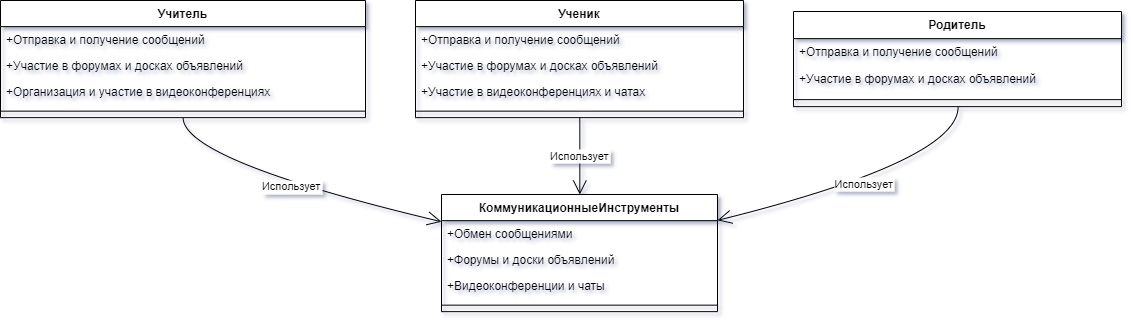

The diagram above was exported from draw.io. Its source (the exported page's mxGraphModel, read from the mxfile embedded in the PNG):
<mxGraphModel dx="2074" dy="1127" grid="1" gridSize="10" guides="1" tooltips="1" connect="1" arrows="1" fold="1" page="1" pageScale="1" pageWidth="827" pageHeight="1169" math="0" shadow="0">
  <root>
    <mxCell id="0" />
    <mxCell id="1" parent="0" />
    <mxCell id="wsZE8mRzeNMdKTE9Y8kC-85" value="КоммуникационныеИнструменты" style="swimlane;fontStyle=1;align=center;verticalAlign=top;childLayout=stackLayout;horizontal=1;startSize=26.148147583007812;horizontalStack=0;resizeParent=1;resizeParentMax=0;resizeLast=0;collapsible=0;marginBottom=0;" vertex="1" parent="1">
      <mxGeometry x="461" y="214" width="276" height="117.14814758300781" as="geometry" />
    </mxCell>
    <mxCell id="wsZE8mRzeNMdKTE9Y8kC-86" value="+Обмен сообщениями" style="text;strokeColor=none;fillColor=none;align=left;verticalAlign=top;spacingLeft=4;spacingRight=4;overflow=hidden;rotatable=0;points=[[0,0.5],[1,0.5]];portConstraint=eastwest;" vertex="1" parent="wsZE8mRzeNMdKTE9Y8kC-85">
      <mxGeometry y="26.148147583007812" width="276" height="26" as="geometry" />
    </mxCell>
    <mxCell id="wsZE8mRzeNMdKTE9Y8kC-87" value="+Форумы и доски объявлений" style="text;strokeColor=none;fillColor=none;align=left;verticalAlign=top;spacingLeft=4;spacingRight=4;overflow=hidden;rotatable=0;points=[[0,0.5],[1,0.5]];portConstraint=eastwest;" vertex="1" parent="wsZE8mRzeNMdKTE9Y8kC-85">
      <mxGeometry y="52.14814758300781" width="276" height="26" as="geometry" />
    </mxCell>
    <mxCell id="wsZE8mRzeNMdKTE9Y8kC-88" value="+Видеоконференции и чаты" style="text;strokeColor=none;fillColor=none;align=left;verticalAlign=top;spacingLeft=4;spacingRight=4;overflow=hidden;rotatable=0;points=[[0,0.5],[1,0.5]];portConstraint=eastwest;" vertex="1" parent="wsZE8mRzeNMdKTE9Y8kC-85">
      <mxGeometry y="78.14814758300781" width="276" height="26" as="geometry" />
    </mxCell>
    <mxCell id="wsZE8mRzeNMdKTE9Y8kC-89" style="line;strokeWidth=1;fillColor=none;align=left;verticalAlign=middle;spacingTop=-1;spacingLeft=3;spacingRight=3;rotatable=0;labelPosition=right;points=[];portConstraint=eastwest;strokeColor=inherit;" vertex="1" parent="wsZE8mRzeNMdKTE9Y8kC-85">
      <mxGeometry y="104.14814758300781" width="276" height="13" as="geometry" />
    </mxCell>
    <mxCell id="wsZE8mRzeNMdKTE9Y8kC-90" value="Учитель" style="swimlane;fontStyle=1;align=center;verticalAlign=top;childLayout=stackLayout;horizontal=1;startSize=26.148147583007812;horizontalStack=0;resizeParent=1;resizeParentMax=0;resizeLast=0;collapsible=0;marginBottom=0;" vertex="1" parent="1">
      <mxGeometry x="20" y="20" width="365" height="117.14814758300781" as="geometry" />
    </mxCell>
    <mxCell id="wsZE8mRzeNMdKTE9Y8kC-91" value="+Отправка и получение сообщений" style="text;strokeColor=none;fillColor=none;align=left;verticalAlign=top;spacingLeft=4;spacingRight=4;overflow=hidden;rotatable=0;points=[[0,0.5],[1,0.5]];portConstraint=eastwest;" vertex="1" parent="wsZE8mRzeNMdKTE9Y8kC-90">
      <mxGeometry y="26.148147583007812" width="365" height="26" as="geometry" />
    </mxCell>
    <mxCell id="wsZE8mRzeNMdKTE9Y8kC-92" value="+Участие в форумах и досках объявлений" style="text;strokeColor=none;fillColor=none;align=left;verticalAlign=top;spacingLeft=4;spacingRight=4;overflow=hidden;rotatable=0;points=[[0,0.5],[1,0.5]];portConstraint=eastwest;" vertex="1" parent="wsZE8mRzeNMdKTE9Y8kC-90">
      <mxGeometry y="52.14814758300781" width="365" height="26" as="geometry" />
    </mxCell>
    <mxCell id="wsZE8mRzeNMdKTE9Y8kC-93" value="+Организация и участие в видеоконференциях" style="text;strokeColor=none;fillColor=none;align=left;verticalAlign=top;spacingLeft=4;spacingRight=4;overflow=hidden;rotatable=0;points=[[0,0.5],[1,0.5]];portConstraint=eastwest;" vertex="1" parent="wsZE8mRzeNMdKTE9Y8kC-90">
      <mxGeometry y="78.14814758300781" width="365" height="26" as="geometry" />
    </mxCell>
    <mxCell id="wsZE8mRzeNMdKTE9Y8kC-94" style="line;strokeWidth=1;fillColor=none;align=left;verticalAlign=middle;spacingTop=-1;spacingLeft=3;spacingRight=3;rotatable=0;labelPosition=right;points=[];portConstraint=eastwest;strokeColor=inherit;" vertex="1" parent="wsZE8mRzeNMdKTE9Y8kC-90">
      <mxGeometry y="104.14814758300781" width="365" height="13" as="geometry" />
    </mxCell>
    <mxCell id="wsZE8mRzeNMdKTE9Y8kC-95" value="Ученик" style="swimlane;fontStyle=1;align=center;verticalAlign=top;childLayout=stackLayout;horizontal=1;startSize=26.148147583007812;horizontalStack=0;resizeParent=1;resizeParentMax=0;resizeLast=0;collapsible=0;marginBottom=0;" vertex="1" parent="1">
      <mxGeometry x="435" y="20" width="328" height="117.14814758300781" as="geometry" />
    </mxCell>
    <mxCell id="wsZE8mRzeNMdKTE9Y8kC-96" value="+Отправка и получение сообщений" style="text;strokeColor=none;fillColor=none;align=left;verticalAlign=top;spacingLeft=4;spacingRight=4;overflow=hidden;rotatable=0;points=[[0,0.5],[1,0.5]];portConstraint=eastwest;" vertex="1" parent="wsZE8mRzeNMdKTE9Y8kC-95">
      <mxGeometry y="26.148147583007812" width="328" height="26" as="geometry" />
    </mxCell>
    <mxCell id="wsZE8mRzeNMdKTE9Y8kC-97" value="+Участие в форумах и досках объявлений" style="text;strokeColor=none;fillColor=none;align=left;verticalAlign=top;spacingLeft=4;spacingRight=4;overflow=hidden;rotatable=0;points=[[0,0.5],[1,0.5]];portConstraint=eastwest;" vertex="1" parent="wsZE8mRzeNMdKTE9Y8kC-95">
      <mxGeometry y="52.14814758300781" width="328" height="26" as="geometry" />
    </mxCell>
    <mxCell id="wsZE8mRzeNMdKTE9Y8kC-98" value="+Участие в видеоконференциях и чатах" style="text;strokeColor=none;fillColor=none;align=left;verticalAlign=top;spacingLeft=4;spacingRight=4;overflow=hidden;rotatable=0;points=[[0,0.5],[1,0.5]];portConstraint=eastwest;" vertex="1" parent="wsZE8mRzeNMdKTE9Y8kC-95">
      <mxGeometry y="78.14814758300781" width="328" height="26" as="geometry" />
    </mxCell>
    <mxCell id="wsZE8mRzeNMdKTE9Y8kC-99" style="line;strokeWidth=1;fillColor=none;align=left;verticalAlign=middle;spacingTop=-1;spacingLeft=3;spacingRight=3;rotatable=0;labelPosition=right;points=[];portConstraint=eastwest;strokeColor=inherit;" vertex="1" parent="wsZE8mRzeNMdKTE9Y8kC-95">
      <mxGeometry y="104.14814758300781" width="328" height="13" as="geometry" />
    </mxCell>
    <mxCell id="wsZE8mRzeNMdKTE9Y8kC-100" value="Родитель" style="swimlane;fontStyle=1;align=center;verticalAlign=top;childLayout=stackLayout;horizontal=1;startSize=27.142857142857142;horizontalStack=0;resizeParent=1;resizeParentMax=0;resizeLast=0;collapsible=0;marginBottom=0;" vertex="1" parent="1">
      <mxGeometry x="813" y="31" width="328" height="95.14285714285714" as="geometry" />
    </mxCell>
    <mxCell id="wsZE8mRzeNMdKTE9Y8kC-101" value="+Отправка и получение сообщений" style="text;strokeColor=none;fillColor=none;align=left;verticalAlign=top;spacingLeft=4;spacingRight=4;overflow=hidden;rotatable=0;points=[[0,0.5],[1,0.5]];portConstraint=eastwest;" vertex="1" parent="wsZE8mRzeNMdKTE9Y8kC-100">
      <mxGeometry y="27.142857142857142" width="328" height="27" as="geometry" />
    </mxCell>
    <mxCell id="wsZE8mRzeNMdKTE9Y8kC-102" value="+Участие в форумах и досках объявлений" style="text;strokeColor=none;fillColor=none;align=left;verticalAlign=top;spacingLeft=4;spacingRight=4;overflow=hidden;rotatable=0;points=[[0,0.5],[1,0.5]];portConstraint=eastwest;" vertex="1" parent="wsZE8mRzeNMdKTE9Y8kC-100">
      <mxGeometry y="54.14285714285714" width="328" height="27" as="geometry" />
    </mxCell>
    <mxCell id="wsZE8mRzeNMdKTE9Y8kC-103" style="line;strokeWidth=1;fillColor=none;align=left;verticalAlign=middle;spacingTop=-1;spacingLeft=3;spacingRight=3;rotatable=0;labelPosition=right;points=[];portConstraint=eastwest;strokeColor=inherit;" vertex="1" parent="wsZE8mRzeNMdKTE9Y8kC-100">
      <mxGeometry y="81.14285714285714" width="328" height="14" as="geometry" />
    </mxCell>
    <mxCell id="wsZE8mRzeNMdKTE9Y8kC-104" value="Использует" style="curved=1;startArrow=none;endArrow=open;endSize=12;exitX=0.500249700676905;exitY=0.997354477170914;entryX=0.0016606095908344655;entryY=0.23333605385576855;rounded=0;" edge="1" parent="1" source="wsZE8mRzeNMdKTE9Y8kC-90" target="wsZE8mRzeNMdKTE9Y8kC-85">
      <mxGeometry relative="1" as="geometry">
        <Array as="points">
          <mxPoint x="203" y="180" />
        </Array>
      </mxGeometry>
    </mxCell>
    <mxCell id="wsZE8mRzeNMdKTE9Y8kC-105" value="Использует" style="curved=1;startArrow=none;endArrow=open;endSize=12;exitX=0.501000381097561;exitY=0.997354477170914;entryX=0.5011888586956522;entryY=0.0026454925537109375;rounded=0;" edge="1" parent="1" source="wsZE8mRzeNMdKTE9Y8kC-95" target="wsZE8mRzeNMdKTE9Y8kC-85">
      <mxGeometry relative="1" as="geometry">
        <Array as="points" />
      </mxGeometry>
    </mxCell>
    <mxCell id="wsZE8mRzeNMdKTE9Y8kC-106" value="Использует" style="curved=1;startArrow=none;endArrow=open;endSize=12;exitX=0.5018896707674352;exitY=1.003236233609394;entryX=1.00071710780047;entryY=0.22026916899180482;rounded=0;" edge="1" parent="1" source="wsZE8mRzeNMdKTE9Y8kC-100" target="wsZE8mRzeNMdKTE9Y8kC-85">
      <mxGeometry relative="1" as="geometry">
        <Array as="points">
          <mxPoint x="978" y="180" />
        </Array>
      </mxGeometry>
    </mxCell>
  </root>
</mxGraphModel>